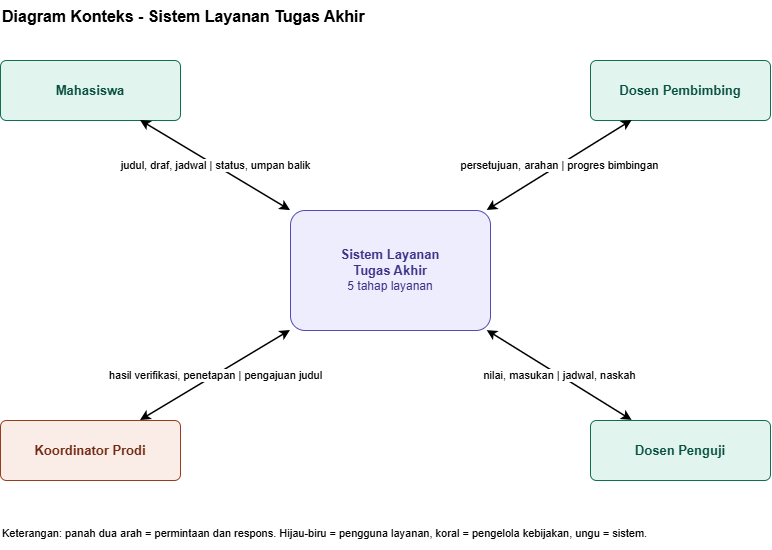

The diagram above was exported from draw.io. Its source (the exported page's mxGraphModel, read from the mxfile embedded in the PNG):
<mxGraphModel dx="1200" dy="800" grid="1" gridSize="10" guides="1" tooltips="1" connect="1" arrows="1" fold="1" page="1" pageScale="1" pageWidth="850" pageHeight="600" math="0" shadow="0">
  <root>
    <mxCell id="0" />
    <mxCell id="1" parent="0" />
    <mxCell id="title" value="Diagram Konteks - Sistem Layanan Tugas Akhir" style="text;html=1;fontSize=16;fontStyle=1;align=left;" vertex="1" parent="1">
      <mxGeometry x="40" y="20" width="500" height="30" as="geometry" />
    </mxCell>
    <mxCell id="sys" value="&lt;b&gt;Sistem Layanan&lt;br&gt;Tugas Akhir&lt;/b&gt;&lt;br&gt;&lt;font style='font-size:12px'&gt;5 tahap layanan&lt;/font&gt;" style="rounded=1;whiteSpace=wrap;html=1;arcSize=10;fontSize=13;fillColor=#EEEDFE;strokeColor=#534AB7;fontColor=#3C3489;arcSize=12;" vertex="1" parent="1">
      <mxGeometry x="330" y="230" width="200" height="120" as="geometry" />
    </mxCell>
    <mxCell id="mhs" value="&lt;b&gt;Mahasiswa&lt;/b&gt;" style="rounded=1;whiteSpace=wrap;html=1;arcSize=10;fontSize=13;fillColor=#E1F5EE;strokeColor=#0F6E56;fontColor=#085041;" vertex="1" parent="1">
      <mxGeometry x="40" y="80" width="180" height="60" as="geometry" />
    </mxCell>
    <mxCell id="pmb" value="&lt;b&gt;Dosen Pembimbing&lt;/b&gt;" style="rounded=1;whiteSpace=wrap;html=1;arcSize=10;fontSize=13;fillColor=#E1F5EE;strokeColor=#0F6E56;fontColor=#085041;" vertex="1" parent="1">
      <mxGeometry x="630" y="80" width="180" height="60" as="geometry" />
    </mxCell>
    <mxCell id="koo" value="&lt;b&gt;Koordinator Prodi&lt;/b&gt;" style="rounded=1;whiteSpace=wrap;html=1;arcSize=10;fontSize=13;fillColor=#FAECE7;strokeColor=#993C1D;fontColor=#712B13;" vertex="1" parent="1">
      <mxGeometry x="40" y="440" width="180" height="60" as="geometry" />
    </mxCell>
    <mxCell id="png" value="&lt;b&gt;Dosen Penguji&lt;/b&gt;" style="rounded=1;whiteSpace=wrap;html=1;arcSize=10;fontSize=13;fillColor=#E1F5EE;strokeColor=#0F6E56;fontColor=#085041;" vertex="1" parent="1">
      <mxGeometry x="630" y="440" width="180" height="60" as="geometry" />
    </mxCell>
    <mxCell id="e1" value="judul, draf, jadwal | status, umpan balik" style="endArrow=classic;startArrow=classic;html=1;strokeWidth=1.5;fontSize=11;labelBackgroundColor=default;" edge="1" parent="1" source="mhs" target="sys">
      <mxGeometry relative="1" as="geometry" />
    </mxCell>
    <mxCell id="e2" value="persetujuan, arahan | progres bimbingan" style="endArrow=classic;startArrow=classic;html=1;strokeWidth=1.5;fontSize=11;labelBackgroundColor=default;" edge="1" parent="1" source="pmb" target="sys">
      <mxGeometry relative="1" as="geometry" />
    </mxCell>
    <mxCell id="e3" value="hasil verifikasi, penetapan | pengajuan judul" style="endArrow=classic;startArrow=classic;html=1;strokeWidth=1.5;fontSize=11;labelBackgroundColor=default;" edge="1" parent="1" source="koo" target="sys">
      <mxGeometry relative="1" as="geometry" />
    </mxCell>
    <mxCell id="e4" value="nilai, masukan | jadwal, naskah" style="endArrow=classic;startArrow=classic;html=1;strokeWidth=1.5;fontSize=11;labelBackgroundColor=default;" edge="1" parent="1" source="png" target="sys">
      <mxGeometry relative="1" as="geometry" />
    </mxCell>
    <mxCell id="note" value="Keterangan: panah dua arah = permintaan dan respons. Hijau-biru = pengguna layanan, koral = pengelola kebijakan, ungu = sistem." style="text;html=1;fontSize=11;align=left;whiteSpace=wrap;" vertex="1" parent="1">
      <mxGeometry x="40" y="540" width="760" height="30" as="geometry" />
    </mxCell>
  </root>
</mxGraphModel>